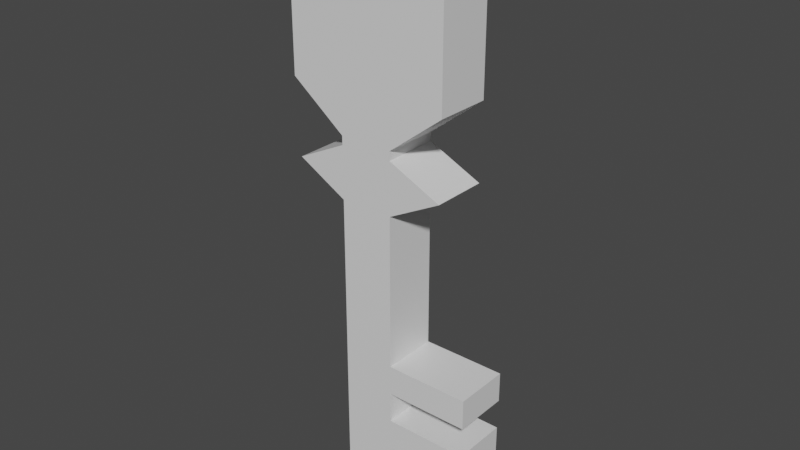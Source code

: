 # Source: key.blend  (saved by Blender 3.1.7; exported with 4.5.12 LTS)
import bpy
from mathutils import Matrix  # noqa: F401  (used for matrix-valued properties, if any)

bpy.ops.wm.read_factory_settings(use_empty=True)
scene = bpy.context.scene
scene.name = 'Scene'

# ---- collections
col_collection = bpy.data.collections.new('Collection'); scene.collection.children.link(col_collection)

# ---- materials (node trees are filled in below, after node groups)
mat_material = bpy.data.materials.new('Material')
mat_material.alpha_threshold = 0.0
mat_material.use_transparent_shadow = False
mat_material.line_color = (0.0, 0.0, 0.0, 1.0)

# ---- material node trees
mat_material.use_nodes = True; mat_material.node_tree.nodes.clear()
_N = mat_material.node_tree.nodes; _L = mat_material.node_tree.links
n0 = _N.new('ShaderNodeOutputMaterial'); n0.name = 'Material Output'; n0.location = (300, 300)
n1 = _N.new('ShaderNodeBsdfPrincipled'); n1.name = 'Principled BSDF'; n1.location = (10, 300)
n1.distribution = 'GGX'
n1.subsurface_method = 'RANDOM_WALK_SKIN'
n1.inputs[2].default_value = 0.4
n1.inputs[3].default_value = 1.45
n1.inputs[27].default_value = (0.0, 0.0, 0.0, 1.0)
n1.inputs[28].default_value = 1.0
_L.new(n1.outputs[0], n0.inputs[0])
n0.is_active_output = True

# ---- world
world_world = bpy.data.worlds.new('World'); scene.world = world_world
world_world.use_nodes = True; world_world.node_tree.nodes.clear()
_N = world_world.node_tree.nodes; _L = world_world.node_tree.links
n0 = _N.new('ShaderNodeOutputWorld'); n0.name = 'World Output'; n0.location = (300, 300)
n1 = _N.new('ShaderNodeBackground'); n1.name = 'Background'; n1.location = (10, 300)
n1.inputs[0].default_value = (0.05088, 0.05088, 0.05088, 1.0)
_L.new(n1.outputs[0], n0.inputs[0])
n0.is_active_output = True
world_world.color = (0.05088, 0.05088, 0.05088)
world_world.use_sun_shadow = False
world_world.sun_shadow_jitter_overblur = 0.0

# ---- meshes
me_cube = bpy.data.meshes.new('Cube')
me_cube.from_pydata([(1.0, 1.0, 1.0), (1.0, 1.0, -1.0), (1.0, -1.0, 1.0), (1.0, -1.0, -1.0), (-1.0, 1.0, 1.0), (-1.0, 1.0, -1.0), (-1.0, -1.0, 1.0), (-1.0, -1.0, -1.0), (-1.0, 0.3284, -1.519), (-1.0, -0.3284, -1.519), (1.0, 0.3284, -1.519), (1.0, -0.3284, -1.519), (-1.0, 0.3284, -6.107), (-1.0, -0.3284, -6.107), (1.0, 0.3284, -6.107), (1.0, -0.3284, -6.107), (-1.0, -0.3284, -5.713), (1.0, -0.3284, -5.713), (-1.0, 0.3284, -5.713), (1.0, 0.3284, -5.713), (-1.0, -1.367, -6.107), (1.0, -1.367, -6.107), (-1.0, -1.367, -5.713), (1.0, -1.367, -5.713), (1.0, -0.3284, -5.346), (1.0, 0.3284, -5.346), (-1.0, -0.3284, -5.346), (-1.0, 0.3284, -5.346), (1.0, -0.3284, -4.941), (1.0, 0.3284, -4.941), (-1.0, -0.3284, -4.941), (-1.0, 0.3284, -4.941), (-1.0, -1.356, -4.941), (-1.0, -1.356, -5.346), (1.0, -1.356, -5.346), (1.0, -1.356, -4.941), (1.0, -0.3284, -4.558), (1.0, 0.3284, -4.558), (-1.0, -0.3284, -4.558), (-1.0, 0.3284, -4.558), (1.0, -0.3284, -4.185), (1.0, 0.3284, -4.185), (-1.0, -0.3284, -4.185), (-1.0, 0.3284, -4.185), (-1.0, -1.364, -4.185), (-1.0, -1.364, -4.558), (1.0, -1.364, -4.558), (1.0, -1.364, -4.185), (1.0, -0.3284, -1.629), (1.0, 0.3284, -1.629), (-1.0, -0.3284, -1.629), (-1.0, 0.3284, -1.629), (-1.0, -0.9825, -1.932), (-1.0, 0.9468, -1.932), (1.0, -0.9825, -1.932), (1.0, 0.9468, -1.932), (-1.0, -0.3284, -2.275), (-1.0, 0.3284, -2.275), (1.0, -0.3284, -2.275), (1.0, 0.3284, -2.275)], [], [(0, 4, 6, 2), (3, 2, 6, 7), (7, 6, 4, 5), (5, 1, 10, 8), (1, 0, 2, 3), (5, 4, 0, 1), (16, 13, 20, 22), (3, 7, 9, 11), (7, 5, 8, 9), (1, 3, 11, 10), (12, 14, 15, 13), (16, 18, 12, 13), (19, 17, 15, 14), (18, 19, 14, 12), (27, 25, 19, 18), (25, 24, 17, 19), (26, 27, 18, 16), (24, 26, 16, 17), (23, 22, 20, 21), (17, 16, 22, 23), (13, 15, 21, 20), (15, 17, 23, 21), (24, 28, 35, 34), (30, 31, 27, 26), (29, 28, 24, 25), (31, 29, 25, 27), (39, 37, 29, 31), (37, 36, 28, 29), (38, 39, 31, 30), (36, 38, 30, 28), (35, 32, 33, 34), (26, 24, 34, 33), (28, 30, 32, 35), (30, 26, 33, 32), (38, 36, 46, 45), (42, 43, 39, 38), (41, 40, 36, 37), (43, 41, 37, 39), (57, 59, 41, 43), (59, 58, 40, 41), (56, 57, 43, 42), (58, 56, 42, 40), (47, 44, 45, 46), (40, 42, 44, 47), (42, 38, 45, 44), (36, 40, 47, 46), (11, 9, 50, 48), (9, 8, 51, 50), (10, 11, 48, 49), (8, 10, 49, 51), (48, 50, 52, 54), (50, 51, 53, 52), (49, 48, 54, 55), (51, 49, 55, 53), (54, 52, 56, 58), (52, 53, 57, 56), (55, 54, 58, 59), (53, 55, 59, 57)])
_uv = me_cube.uv_layers.new(name='UVMap')
_uv.uv.foreach_set('vector', [0.625, 0.5, 0.875, 0.5, 0.875, 0.75, 0.625, 0.75, 0.375, 0.75, 0.625, 0.75, 0.625, 1.0, 0.375, 1.0, 0.375, 0.0, 0.625, 0.0, 0.625, 0.25, 0.375, 0.25, 0.375, 0.25, 0.375, 0.5, 0.375, 0.5, 0.375, 0.25, 0.375, 0.5, 0.625, 0.5, 0.625, 0.75, 0.375, 0.75, 0.375, 0.25, 0.625, 0.25, 0.625, 0.5, 0.375, 0.5, 0.375, 0.0, 0.375, 0.0, 0.375, 0.0, 0.375, 0.0, 0.375, 0.75, 0.375, 1.0, 0.375, 1.0, 0.375, 0.75, 0.375, 0.0, 0.375, 0.25, 0.375, 0.25, 0.375, 0.0, 0.375, 0.5, 0.375, 0.75, 0.375, 0.75, 0.375, 0.5, 0.125, 0.5, 0.375, 0.5, 0.375, 0.75, 0.125, 0.75, 0.375, 0.0, 0.375, 0.25, 0.375, 0.25, 0.375, 0.0, 0.375, 0.5, 0.375, 0.75, 0.375, 0.75, 0.375, 0.5, 0.375, 0.25, 0.375, 0.5, 0.375, 0.5, 0.375, 0.25, 0.375, 0.25, 0.375, 0.5, 0.375, 0.5, 0.375, 0.25, 0.375, 0.5, 0.375, 0.75, 0.375, 0.75, 0.375, 0.5, 0.375, 0.0, 0.375, 0.25, 0.375, 0.25, 0.375, 0.0, 0.375, 0.75, 0.375, 1.0, 0.375, 1.0, 0.375, 0.75, 0.375, 0.75, 0.375, 1.0, 0.375, 1.0, 0.375, 0.75, 0.375, 0.75, 0.375, 1.0, 0.375, 1.0, 0.375, 0.75, 0.125, 0.75, 0.375, 0.75, 0.375, 0.75, 0.125, 0.75, 0.375, 0.75, 0.375, 0.75, 0.375, 0.75, 0.375, 0.75, 0.375, 0.75, 0.375, 0.75, 0.375, 0.75, 0.375, 0.75, 0.375, 0.0, 0.375, 0.25, 0.375, 0.25, 0.375, 0.0, 0.375, 0.5, 0.375, 0.75, 0.375, 0.75, 0.375, 0.5, 0.375, 0.25, 0.375, 0.5, 0.375, 0.5, 0.375, 0.25, 0.375, 0.25, 0.375, 0.5, 0.375, 0.5, 0.375, 0.25, 0.375, 0.5, 0.375, 0.75, 0.375, 0.75, 0.375, 0.5, 0.375, 0.0, 0.375, 0.25, 0.375, 0.25, 0.375, 0.0, 0.375, 0.75, 0.375, 1.0, 0.375, 1.0, 0.375, 0.75, 0.375, 0.75, 0.375, 1.0, 0.375, 1.0, 0.375, 0.75, 0.375, 1.0, 0.375, 0.75, 0.375, 0.75, 0.375, 1.0, 0.375, 0.75, 0.375, 1.0, 0.375, 1.0, 0.375, 0.75, 0.375, 0.0, 0.375, 0.0, 0.375, 0.0, 0.375, 0.0, 0.375, 1.0, 0.375, 0.75, 0.375, 0.75, 0.375, 1.0, 0.375, 0.0, 0.375, 0.25, 0.375, 0.25, 0.375, 0.0, 0.375, 0.5, 0.375, 0.75, 0.375, 0.75, 0.375, 0.5, 0.375, 0.25, 0.375, 0.5, 0.375, 0.5, 0.375, 0.25, 0.375, 0.25, 0.375, 0.5, 0.375, 0.5, 0.375, 0.25, 0.375, 0.5, 0.375, 0.75, 0.375, 0.75, 0.375, 0.5, 0.375, 0.0, 0.375, 0.25, 0.375, 0.25, 0.375, 0.0, 0.375, 0.75, 0.375, 1.0, 0.375, 1.0, 0.375, 0.75, 0.375, 0.75, 0.375, 1.0, 0.375, 1.0, 0.375, 0.75, 0.375, 0.75, 0.375, 1.0, 0.375, 1.0, 0.375, 0.75, 0.375, 0.0, 0.375, 0.0, 0.375, 0.0, 0.375, 0.0, 0.375, 0.75, 0.375, 0.75, 0.375, 0.75, 0.375, 0.75, 0.375, 0.75, 0.375, 1.0, 0.375, 1.0, 0.375, 0.75, 0.375, 0.0, 0.375, 0.25, 0.375, 0.25, 0.375, 0.0, 0.375, 0.5, 0.375, 0.75, 0.375, 0.75, 0.375, 0.5, 0.375, 0.25, 0.375, 0.5, 0.375, 0.5, 0.375, 0.25, 0.375, 0.75, 0.375, 1.0, 0.375, 1.0, 0.375, 0.75, 0.375, 0.0, 0.375, 0.25, 0.375, 0.25, 0.375, 0.0, 0.375, 0.5, 0.375, 0.75, 0.375, 0.75, 0.375, 0.5, 0.375, 0.25, 0.375, 0.5, 0.375, 0.5, 0.375, 0.25, 0.375, 0.75, 0.375, 1.0, 0.375, 1.0, 0.375, 0.75, 0.375, 0.0, 0.375, 0.25, 0.375, 0.25, 0.375, 0.0, 0.375, 0.5, 0.375, 0.75, 0.375, 0.75, 0.375, 0.5, 0.375, 0.25, 0.375, 0.5, 0.375, 0.5, 0.375, 0.25])
me_cube.materials.append(mat_material)
me_cube.use_remesh_preserve_volume = False
me_cube.use_remesh_preserve_attributes = False
me_cube.use_mirror_vertex_groups = False
me_cube.update()

# ---- objects
ob_cube = bpy.data.objects.new('Cube', me_cube)

# ---- transforms, parenting, visibility, modifiers, constraints
ob_cube.location = (0.0, 0.0, 0.5225)
ob_cube.rotation_euler = (0.0, 0.0, 1.571)
ob_cube.scale = (0.1465, 0.4249, 0.4249)
ob_cube.lock_rotations_4d = False
ob_cube.empty_display_type = 'ARROWS'
ob_cube.lineart.crease_threshold = 0.0

# ---- collection membership
col_collection.objects.link(ob_cube)

# ---- scene / render settings (as saved in the file)
scene.frame_start = 1; scene.frame_end = 250; scene.frame_set(1)
scene.render.engine = 'BLENDER_EEVEE_NEXT'
scene.cycles.sampling_pattern = 'TABULATED_SOBOL'
scene.cycles.use_light_tree = False
scene.view_settings.view_transform = 'Filmic'
bpy.context.view_layer.update()

# ---- added for rendering (the .blend has no active camera and no usable light): camera, sun
cam_auto = bpy.data.cameras.new('AutoCamera')
cam_auto.lens = 50.0
cam_auto.sensor_width = 36.0
cam_auto.clip_end = 1000.0
ob_auto_camera = bpy.data.objects.new('AutoCamera', cam_auto)
scene.collection.objects.link(ob_auto_camera)
ob_auto_camera.location = (3.03565, -3.54923, 1.80353)
ob_auto_camera.rotation_euler = (1.09748, -7.21219e-08, 0.694738)
scene.camera = ob_auto_camera
light_auto_sun = bpy.data.lights.new('AutoSun', 'SUN')
light_auto_sun.energy = 3.0
light_auto_sun.angle = 0.0523599
ob_auto_sun = bpy.data.objects.new('AutoSun', light_auto_sun)
scene.collection.objects.link(ob_auto_sun)
ob_auto_sun.rotation_euler = (0.872665, 0.174533, 0.523599)
bpy.context.view_layer.update()
